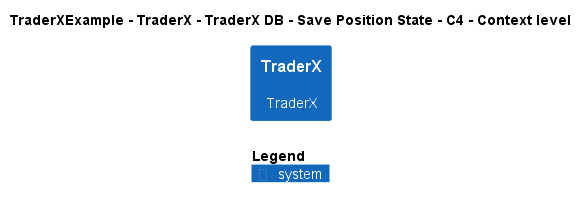

The diagram above was rendered by PlantUML. Its source (embedded in the PNG):
@startuml
!include ..\..\..\..\..\..\..\.c4s\C4_Context.puml

AddElementTag("c4interflow:lifecycle:new", $bgColor=green, $fontColor=#ffffff, $borderColor=green, $shadowing="False")
AddElementTag("c4interflow:lifecycle:changed", $bgColor=orange, $fontColor=#ffffff, $borderColor=orange, $shadowing="False")
AddElementTag("c4interflow:lifecycle:removed", $bgColor=red, $fontColor=#ffffff, $borderColor=red, $shadowing="False")

AddRelTag("c4interflow:lifecycle:new", $textColor=green, $lineColor=green)
AddRelTag("c4interflow:lifecycle:changed", $textColor=orange, $lineColor=orange)
AddRelTag("c4interflow:lifecycle:removed", $textColor=red, $lineColor=red)

SHOW_PERSON_PORTRAIT()
LAYOUT_TOP_DOWN()

skinparam linetype polyline

title TraderXExample - TraderX - TraderX DB - Save Position State - C4 - Context level

System(TraderXExample.SoftwareSystems.TraderX, "TraderX", "TraderX")



SHOW_LEGEND()
@enduml